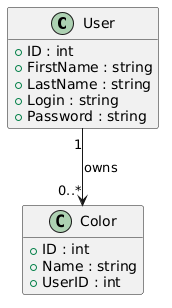

The diagram above was rendered by PlantUML. Its source (embedded in the PNG):
@startuml
hide empty members

class User {
  +ID : int
  +FirstName : string
  +LastName : string
  +Login : string
  +Password : string
}

class Color {
  +ID : int
  +Name : string
  +UserID : int
}

User "1" --> "0..*" Color : owns
@enduml